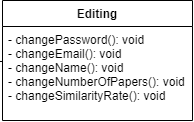

The diagram above was exported from draw.io. Its source (the exported page's mxGraphModel, read from the mxfile embedded in the PNG):
<mxGraphModel dx="868" dy="450" grid="1" gridSize="10" guides="1" tooltips="1" connect="1" arrows="1" fold="1" page="1" pageScale="1" pageWidth="827" pageHeight="1169" math="0" shadow="0">
  <root>
    <mxCell id="0" />
    <mxCell id="1" parent="0" />
    <mxCell id="nWVXNV9seZlVi-pC-arr-1" value="Login" style="swimlane;fontStyle=1;align=center;verticalAlign=top;childLayout=stackLayout;horizontal=1;startSize=26;horizontalStack=0;resizeParent=1;resizeParentMax=0;resizeLast=0;collapsible=1;marginBottom=0;" parent="1" vertex="1">
      <mxGeometry x="30" y="60" width="160" height="80" as="geometry" />
    </mxCell>
    <mxCell id="nWVXNV9seZlVi-pC-arr-2" value="- isSuccessful(): Boolean&#10;- LoginToSystem(info): void&#10;" style="text;strokeColor=none;fillColor=none;align=left;verticalAlign=top;spacingLeft=4;spacingRight=4;overflow=hidden;rotatable=0;points=[[0,0.5],[1,0.5]];portConstraint=eastwest;" parent="nWVXNV9seZlVi-pC-arr-1" vertex="1">
      <mxGeometry y="26" width="160" height="54" as="geometry" />
    </mxCell>
    <mxCell id="nWVXNV9seZlVi-pC-arr-5" value="Non-member" style="swimlane;fontStyle=1;align=center;verticalAlign=top;childLayout=stackLayout;horizontal=1;startSize=26;horizontalStack=0;resizeParent=1;resizeParentMax=0;resizeLast=0;collapsible=1;marginBottom=0;" parent="1" vertex="1">
      <mxGeometry x="20" y="370" width="160" height="120" as="geometry" />
    </mxCell>
    <mxCell id="nWVXNV9seZlVi-pC-arr-6" value="- signUp(): info&#10;- browseTrending(): void&#10;- viewPDF(): void&#10;- viewGitHubLink(): void&#10;- filterPapers(): void&#10;" style="text;strokeColor=none;fillColor=none;align=left;verticalAlign=top;spacingLeft=4;spacingRight=4;overflow=hidden;rotatable=0;points=[[0,0.5],[1,0.5]];portConstraint=eastwest;" parent="nWVXNV9seZlVi-pC-arr-5" vertex="1">
      <mxGeometry y="26" width="160" height="94" as="geometry" />
    </mxCell>
    <mxCell id="nWVXNV9seZlVi-pC-arr-8" value="" style="endArrow=diamondThin;endFill=1;endSize=24;html=1;rounded=0;entryX=0;entryY=0.135;entryDx=0;entryDy=0;entryPerimeter=0;exitX=1.019;exitY=0.389;exitDx=0;exitDy=0;exitPerimeter=0;" parent="1" source="nWVXNV9seZlVi-pC-arr-2" target="nWVXNV9seZlVi-pC-arr-10" edge="1">
      <mxGeometry width="160" relative="1" as="geometry">
        <mxPoint x="180" y="240" as="sourcePoint" />
        <mxPoint x="360" y="200" as="targetPoint" />
        <Array as="points">
          <mxPoint x="250" y="107" />
          <mxPoint x="250" y="240" />
        </Array>
      </mxGeometry>
    </mxCell>
    <mxCell id="nWVXNV9seZlVi-pC-arr-9" value="Member" style="swimlane;fontStyle=1;align=center;verticalAlign=top;childLayout=stackLayout;horizontal=1;startSize=26;horizontalStack=0;resizeParent=1;resizeParentMax=0;resizeLast=0;collapsible=1;marginBottom=0;" parent="1" vertex="1">
      <mxGeometry x="300" y="200" width="190" height="250" as="geometry" />
    </mxCell>
    <mxCell id="nWVXNV9seZlVi-pC-arr-10" value="- userID: int&#10;- userName: String&#10;- mailAddress: String&#10;- password: String&#10;- role: String&#10;- paperNumber: int&#10;- similarityRate: double&#10;" style="text;strokeColor=none;fillColor=none;align=left;verticalAlign=top;spacingLeft=4;spacingRight=4;overflow=hidden;rotatable=0;points=[[0,0.5],[1,0.5]];portConstraint=eastwest;" parent="nWVXNV9seZlVi-pC-arr-9" vertex="1">
      <mxGeometry y="26" width="190" height="104" as="geometry" />
    </mxCell>
    <mxCell id="nWVXNV9seZlVi-pC-arr-11" value="" style="line;strokeWidth=1;fillColor=none;align=left;verticalAlign=middle;spacingTop=-1;spacingLeft=3;spacingRight=3;rotatable=0;labelPosition=right;points=[];portConstraint=eastwest;" parent="nWVXNV9seZlVi-pC-arr-9" vertex="1">
      <mxGeometry y="130" width="190" height="10" as="geometry" />
    </mxCell>
    <mxCell id="nWVXNV9seZlVi-pC-arr-12" value="- viewPDF(): void&#10;- browseTrending(): void&#10;- viewGitHubLink(): void&#10;- filterPapers(): void&#10;- addFavorites(): void&#10;- showInterestingPapers(): void&#10;- receiveEmail(): void" style="text;strokeColor=none;fillColor=none;align=left;verticalAlign=top;spacingLeft=4;spacingRight=4;overflow=hidden;rotatable=0;points=[[0,0.5],[1,0.5]];portConstraint=eastwest;" parent="nWVXNV9seZlVi-pC-arr-9" vertex="1">
      <mxGeometry y="140" width="190" height="110" as="geometry" />
    </mxCell>
    <mxCell id="nWVXNV9seZlVi-pC-arr-14" value="" style="endArrow=none;html=1;rounded=0;entryX=0;entryY=0.372;entryDx=0;entryDy=0;entryPerimeter=0;" parent="1" target="nWVXNV9seZlVi-pC-arr-16" edge="1">
      <mxGeometry width="50" height="50" relative="1" as="geometry">
        <mxPoint x="443" y="200" as="sourcePoint" />
        <mxPoint x="580" y="40" as="targetPoint" />
        <Array as="points">
          <mxPoint x="443" y="121" />
        </Array>
      </mxGeometry>
    </mxCell>
    <mxCell id="nWVXNV9seZlVi-pC-arr-15" value="Editing" style="swimlane;fontStyle=1;align=center;verticalAlign=top;childLayout=stackLayout;horizontal=1;startSize=26;horizontalStack=0;resizeParent=1;resizeParentMax=0;resizeLast=0;collapsible=1;marginBottom=0;" parent="1" vertex="1">
      <mxGeometry x="590" y="60" width="190" height="120" as="geometry" />
    </mxCell>
    <mxCell id="nWVXNV9seZlVi-pC-arr-16" value="- changePassword(): void&#10;- changeEmail(): void&#10;- changeName(): void&#10;- changeNumberOfPapers(): void&#10;- changeSimilarityRate(): void" style="text;strokeColor=none;fillColor=none;align=left;verticalAlign=top;spacingLeft=4;spacingRight=4;overflow=hidden;rotatable=0;points=[[0,0.5],[1,0.5]];portConstraint=eastwest;" parent="nWVXNV9seZlVi-pC-arr-15" vertex="1">
      <mxGeometry y="26" width="190" height="94" as="geometry" />
    </mxCell>
    <mxCell id="nWVXNV9seZlVi-pC-arr-19" value="Admin" style="swimlane;fontStyle=1;align=center;verticalAlign=top;childLayout=stackLayout;horizontal=1;startSize=26;horizontalStack=0;resizeParent=1;resizeParentMax=0;resizeLast=0;collapsible=1;marginBottom=0;" parent="1" vertex="1">
      <mxGeometry x="190" y="510" width="160" height="60" as="geometry" />
    </mxCell>
    <mxCell id="nWVXNV9seZlVi-pC-arr-20" value="- editSettings(info): void&#10;" style="text;strokeColor=none;fillColor=none;align=left;verticalAlign=top;spacingLeft=4;spacingRight=4;overflow=hidden;rotatable=0;points=[[0,0.5],[1,0.5]];portConstraint=eastwest;" parent="nWVXNV9seZlVi-pC-arr-19" vertex="1">
      <mxGeometry y="26" width="160" height="34" as="geometry" />
    </mxCell>
    <mxCell id="nWVXNV9seZlVi-pC-arr-22" value="" style="endArrow=diamondThin;endFill=1;endSize=24;html=1;rounded=0;entryX=0;entryY=0.319;entryDx=0;entryDy=0;entryPerimeter=0;" parent="1" target="nWVXNV9seZlVi-pC-arr-26" edge="1">
      <mxGeometry width="160" relative="1" as="geometry">
        <mxPoint x="490" y="390" as="sourcePoint" />
        <mxPoint x="630" y="490" as="targetPoint" />
        <Array as="points">
          <mxPoint x="520" y="390" />
        </Array>
      </mxGeometry>
    </mxCell>
    <mxCell id="nWVXNV9seZlVi-pC-arr-23" value="Hypercorrect" style="swimlane;fontStyle=1;align=center;verticalAlign=top;childLayout=stackLayout;horizontal=1;startSize=26;horizontalStack=0;resizeParent=1;resizeParentMax=0;resizeLast=0;collapsible=1;marginBottom=0;" parent="1" vertex="1">
      <mxGeometry x="570" y="200" width="460" height="300" as="geometry" />
    </mxCell>
    <mxCell id="nWVXNV9seZlVi-pC-arr-24" value="- userID: int&#10;- userName: String&#10;- mailAddress: String&#10;- password: String&#10;- role: String&#10;- paperNumber: int&#10;- similarityRate: double&#10;" style="text;strokeColor=none;fillColor=none;align=left;verticalAlign=top;spacingLeft=4;spacingRight=4;overflow=hidden;rotatable=0;points=[[0,0.5],[1,0.5]];portConstraint=eastwest;" parent="nWVXNV9seZlVi-pC-arr-23" vertex="1">
      <mxGeometry y="26" width="460" height="104" as="geometry" />
    </mxCell>
    <mxCell id="nWVXNV9seZlVi-pC-arr-25" value="" style="line;strokeWidth=1;fillColor=none;align=left;verticalAlign=middle;spacingTop=-1;spacingLeft=3;spacingRight=3;rotatable=0;labelPosition=right;points=[];portConstraint=eastwest;" parent="nWVXNV9seZlVi-pC-arr-23" vertex="1">
      <mxGeometry y="130" width="460" height="10" as="geometry" />
    </mxCell>
    <mxCell id="nWVXNV9seZlVi-pC-arr-26" value="- addRegister(): void&#10;- Register(Email:String, Password:String): void&#10;- similarityRateInfo(): info&#10;- setNumberOfRecommendedPaper(): info&#10;- favoritedPapers(): info&#10;- searchPapers(keyword:String)&#10;- addPaper(): info&#10;- getMemberInfo(): info&#10;- setVote(): info&#10;-getAverageVote(Vote:double): void&#10;" style="text;strokeColor=none;fillColor=none;align=left;verticalAlign=top;spacingLeft=4;spacingRight=4;overflow=hidden;rotatable=0;points=[[0,0.5],[1,0.5]];portConstraint=eastwest;" parent="nWVXNV9seZlVi-pC-arr-23" vertex="1">
      <mxGeometry y="140" width="460" height="160" as="geometry" />
    </mxCell>
    <mxCell id="-65l96kIyZIyXlMG8IeI-1" value="Sign Up" style="swimlane;fontStyle=1;align=center;verticalAlign=top;childLayout=stackLayout;horizontal=1;startSize=26;horizontalStack=0;resizeParent=1;resizeParentMax=0;resizeLast=0;collapsible=1;marginBottom=0;" parent="1" vertex="1">
      <mxGeometry x="30" y="220" width="160" height="70" as="geometry" />
    </mxCell>
    <mxCell id="-65l96kIyZIyXlMG8IeI-2" value="- isSuccessful(): Boolean&#10;- mailApproved(): Boolean" style="text;strokeColor=none;fillColor=none;align=left;verticalAlign=top;spacingLeft=4;spacingRight=4;overflow=hidden;rotatable=0;points=[[0,0.5],[1,0.5]];portConstraint=eastwest;" parent="-65l96kIyZIyXlMG8IeI-1" vertex="1">
      <mxGeometry y="26" width="160" height="44" as="geometry" />
    </mxCell>
    <mxCell id="-65l96kIyZIyXlMG8IeI-3" value="" style="endArrow=diamondThin;endFill=1;endSize=24;html=1;rounded=0;entryX=0.25;entryY=0;entryDx=0;entryDy=0;" parent="1" target="nWVXNV9seZlVi-pC-arr-5" edge="1">
      <mxGeometry width="160" relative="1" as="geometry">
        <mxPoint x="60" y="290" as="sourcePoint" />
        <mxPoint x="30" y="100" as="targetPoint" />
        <Array as="points" />
      </mxGeometry>
    </mxCell>
    <mxCell id="-65l96kIyZIyXlMG8IeI-4" value="" style="endArrow=diamondThin;endFill=1;endSize=24;html=1;rounded=0;" parent="1" source="-65l96kIyZIyXlMG8IeI-1" target="nWVXNV9seZlVi-pC-arr-2" edge="1">
      <mxGeometry width="160" relative="1" as="geometry">
        <mxPoint x="330" y="50" as="sourcePoint" />
        <mxPoint x="80" y="150" as="targetPoint" />
        <Array as="points" />
      </mxGeometry>
    </mxCell>
    <mxCell id="eNptpH0CVQxTCtl5vKHa-2" value="" style="endArrow=diamondThin;endFill=1;endSize=24;html=1;rounded=0;entryX=0.25;entryY=0;entryDx=0;entryDy=0;exitX=0.756;exitY=1.056;exitDx=0;exitDy=0;exitPerimeter=0;" edge="1" parent="1" source="nWVXNV9seZlVi-pC-arr-2" target="nWVXNV9seZlVi-pC-arr-19">
      <mxGeometry width="160" relative="1" as="geometry">
        <mxPoint x="220" y="290" as="sourcePoint" />
        <mxPoint x="220" y="370" as="targetPoint" />
        <Array as="points">
          <mxPoint x="151" y="180" />
          <mxPoint x="230" y="180" />
        </Array>
      </mxGeometry>
    </mxCell>
  </root>
</mxGraphModel>